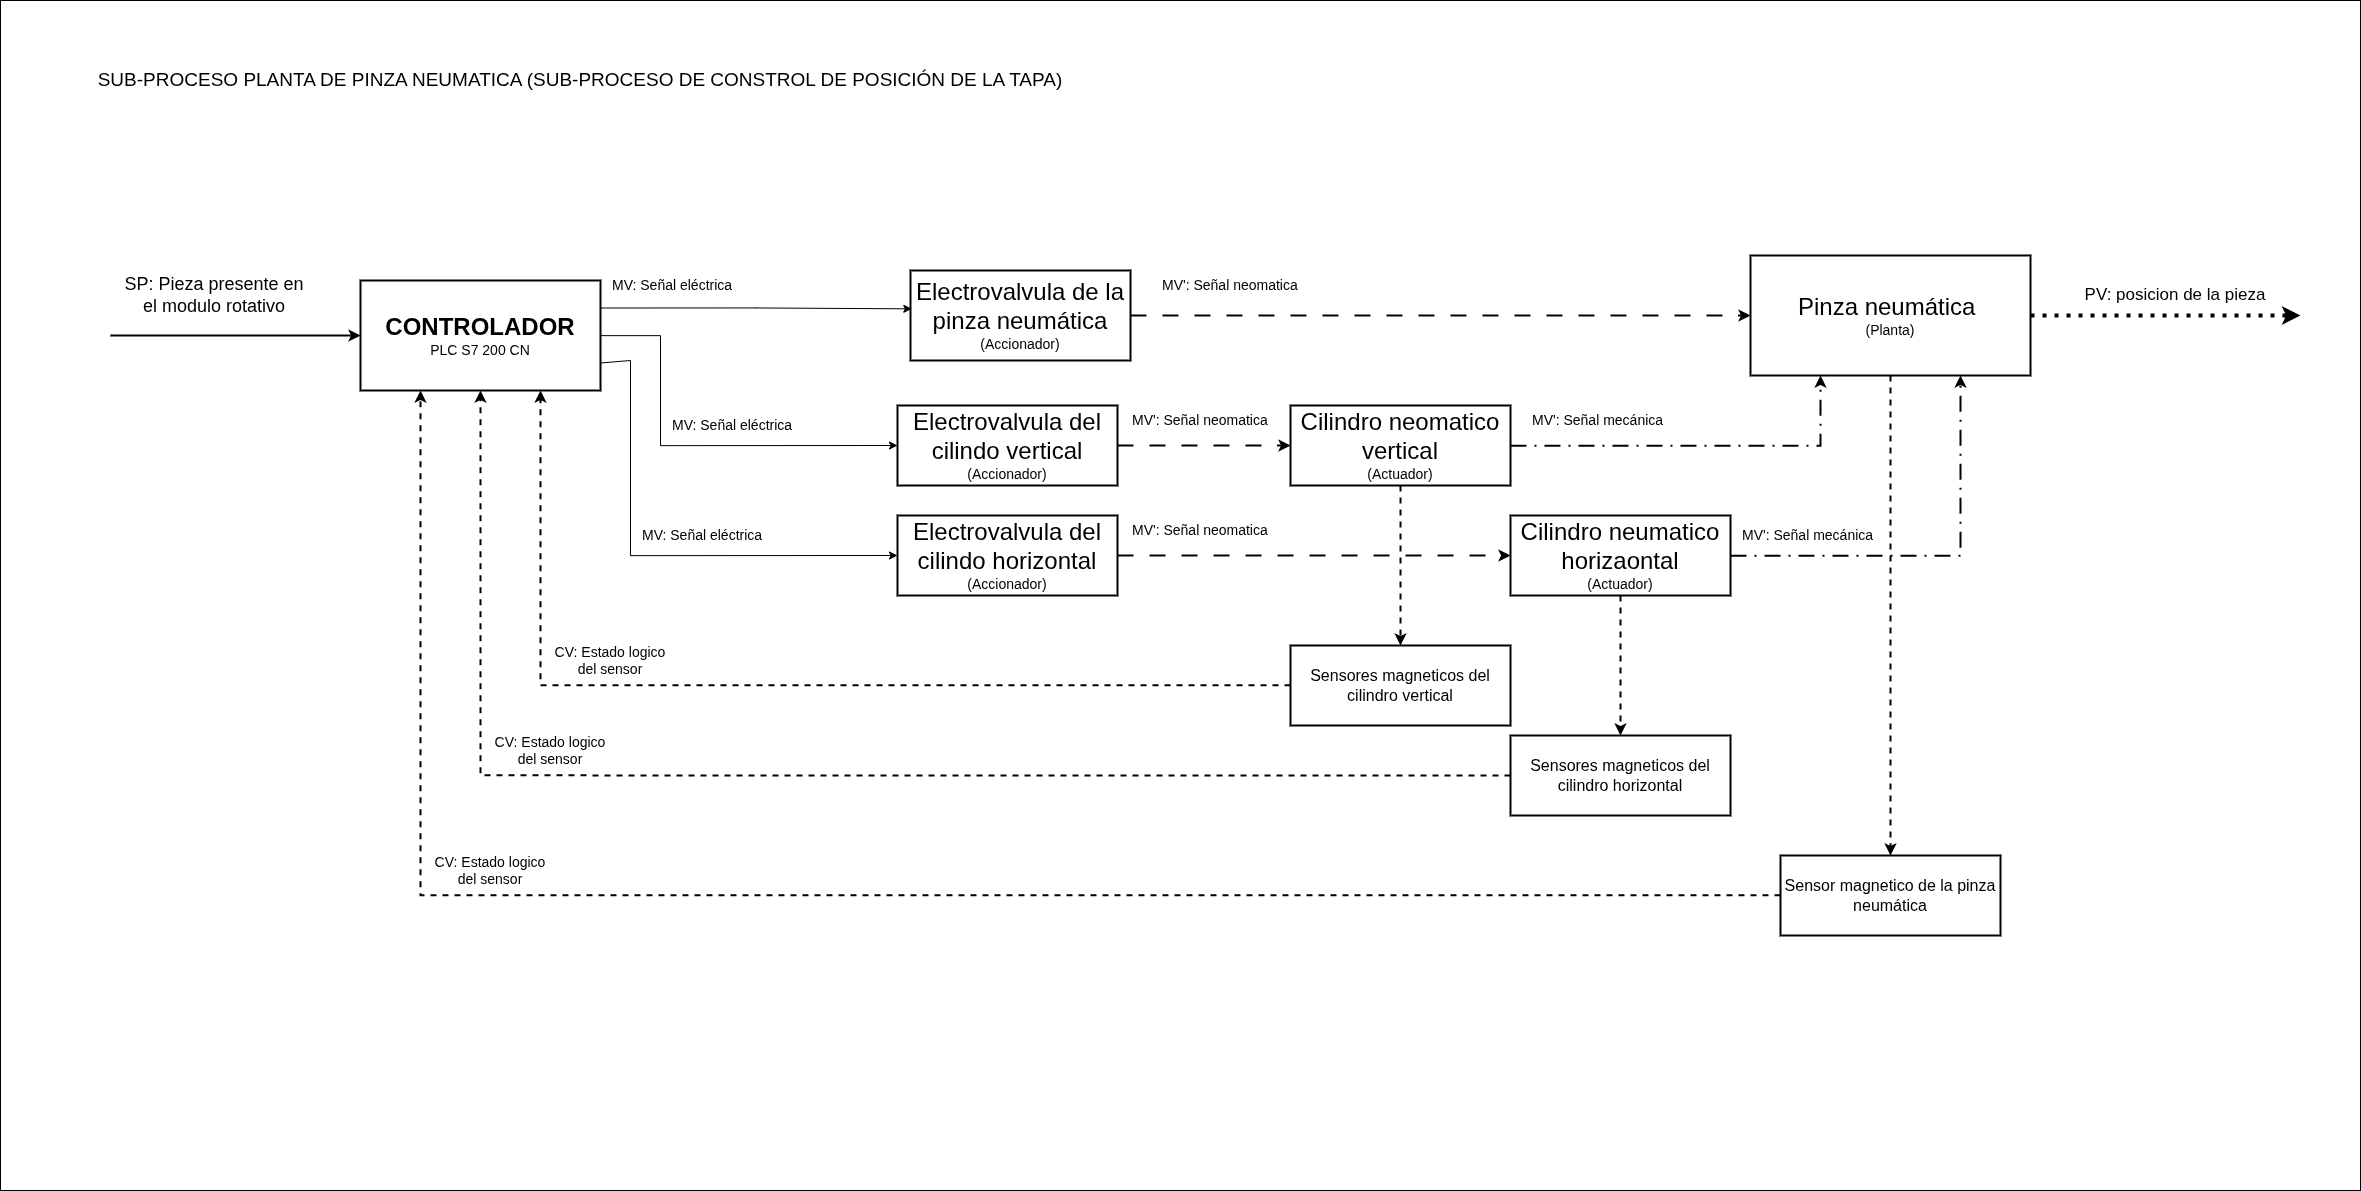

The diagram above was exported from draw.io. Its source (the exported page's mxGraphModel, read from the mxfile embedded in the PNG):
<mxGraphModel dx="3284" dy="2792" grid="1" gridSize="10" guides="1" tooltips="1" connect="1" arrows="1" fold="1" page="1" pageScale="1" pageWidth="827" pageHeight="1169" math="0" shadow="0">
  <root>
    <mxCell id="Y5SxHkofxnx8u0QMFMi--0" />
    <mxCell id="Y5SxHkofxnx8u0QMFMi--1" parent="Y5SxHkofxnx8u0QMFMi--0" />
    <mxCell id="Y5SxHkofxnx8u0QMFMi--2" parent="Y5SxHkofxnx8u0QMFMi--1" style="rounded=0;whiteSpace=wrap;html=1;fillColor=none;movable=0;resizable=0;rotatable=0;deletable=0;editable=0;locked=1;connectable=0;" value="" vertex="1">
      <mxGeometry height="1190" width="2360" x="-320" y="-320" as="geometry" />
    </mxCell>
    <mxCell id="Y5SxHkofxnx8u0QMFMi--5" edge="1" parent="Y5SxHkofxnx8u0QMFMi--1" style="endArrow=classic;html=1;rounded=0;entryX=0;entryY=0.5;entryDx=0;entryDy=0;fontColor=light-dark(#000000,#000000);strokeColor=light-dark(#000000,#000000);strokeWidth=2;" target="e6R7GNXv4f5-NzNNyWm_-0" value="">
      <mxGeometry height="50" relative="1" width="50" as="geometry">
        <mxPoint x="-210" y="15" as="sourcePoint" />
        <mxPoint x="50.000000000000455" y="39.999999999999545" as="targetPoint" />
      </mxGeometry>
    </mxCell>
    <mxCell id="Y5SxHkofxnx8u0QMFMi--79" edge="1" parent="Y5SxHkofxnx8u0QMFMi--1" source="UPLOOaMyU9V3UDTVUvdz-0" style="endArrow=classic;html=1;rounded=0;exitX=1;exitY=0.5;exitDx=0;exitDy=0;dashed=1;dashPattern=1 2;strokeWidth=4;strokeColor=light-dark(#000000,#1D1D1D);" value="">
      <mxGeometry height="50" relative="1" width="50" as="geometry">
        <mxPoint x="1729.6400000000003" y="44.98000000000002" as="sourcePoint" />
        <mxPoint x="1980" y="-5" as="targetPoint" />
      </mxGeometry>
    </mxCell>
    <mxCell id="lzxmTPx-ECr_aEDs7KKh-0" edge="1" parent="Y5SxHkofxnx8u0QMFMi--1" source="NzU5gpb53pMGWX4vpp6V-0" style="edgeStyle=orthogonalEdgeStyle;rounded=0;orthogonalLoop=1;jettySize=auto;html=1;entryX=0;entryY=0.5;entryDx=0;entryDy=0;dashed=1;dashPattern=8 8;strokeWidth=2;" target="UPLOOaMyU9V3UDTVUvdz-0">
      <mxGeometry relative="1" as="geometry" />
    </mxCell>
    <mxCell id="NzU5gpb53pMGWX4vpp6V-0" parent="Y5SxHkofxnx8u0QMFMi--1" style="rounded=0;whiteSpace=wrap;html=1;fontSize=10;fillColor=light-dark(#FFFFFF,#FFFFFF);fontColor=light-dark(#000000,#000000);strokeColor=light-dark(#000000,#000000);strokeWidth=2;" value="&lt;font style=&quot;font-size: 24px;&quot;&gt;Electrovalvula de la pinza neumática&lt;/font&gt;&lt;div&gt;&lt;font style=&quot;font-size: 14px;&quot;&gt;(Accionador)&lt;/font&gt;&lt;/div&gt;" vertex="1">
      <mxGeometry height="90" width="220" x="590" y="-50" as="geometry" />
    </mxCell>
    <mxCell id="lzxmTPx-ECr_aEDs7KKh-3" edge="1" parent="Y5SxHkofxnx8u0QMFMi--1" source="NzU5gpb53pMGWX4vpp6V-1" style="edgeStyle=orthogonalEdgeStyle;rounded=0;orthogonalLoop=1;jettySize=auto;html=1;entryX=0;entryY=0.5;entryDx=0;entryDy=0;dashed=1;dashPattern=8 8;strokeWidth=2;" target="weOHkGr-E42cwt7yuiSV-0">
      <mxGeometry relative="1" as="geometry" />
    </mxCell>
    <mxCell id="NzU5gpb53pMGWX4vpp6V-1" parent="Y5SxHkofxnx8u0QMFMi--1" style="rounded=0;whiteSpace=wrap;html=1;fontSize=10;fillColor=light-dark(#FFFFFF,#FFFFFF);fontColor=light-dark(#000000,#000000);strokeColor=light-dark(#000000,#000000);strokeWidth=2;" value="&lt;font style=&quot;font-size: 24px;&quot;&gt;Electrovalvula del cilindo vertical&lt;/font&gt;&lt;div&gt;&lt;font style=&quot;font-size: 14px;&quot;&gt;(Accionador)&lt;/font&gt;&lt;/div&gt;" vertex="1">
      <mxGeometry height="80" width="220" x="577" y="85" as="geometry" />
    </mxCell>
    <mxCell id="lzxmTPx-ECr_aEDs7KKh-4" edge="1" parent="Y5SxHkofxnx8u0QMFMi--1" source="NzU5gpb53pMGWX4vpp6V-2" style="edgeStyle=orthogonalEdgeStyle;rounded=0;orthogonalLoop=1;jettySize=auto;html=1;entryX=0;entryY=0.5;entryDx=0;entryDy=0;strokeWidth=2;dashed=1;dashPattern=8 8;" target="weOHkGr-E42cwt7yuiSV-1">
      <mxGeometry relative="1" as="geometry" />
    </mxCell>
    <mxCell id="NzU5gpb53pMGWX4vpp6V-2" parent="Y5SxHkofxnx8u0QMFMi--1" style="rounded=0;whiteSpace=wrap;html=1;fontSize=10;fillColor=light-dark(#FFFFFF,#FFFFFF);fontColor=light-dark(#000000,#000000);strokeColor=light-dark(#000000,#000000);strokeWidth=2;" value="&lt;font style=&quot;font-size: 24px;&quot;&gt;Electrovalvula del cilindo horizontal&lt;/font&gt;&lt;div&gt;&lt;font style=&quot;font-size: 14px;&quot;&gt;(Accionador)&lt;/font&gt;&lt;/div&gt;" vertex="1">
      <mxGeometry height="80" width="220" x="577" y="195" as="geometry" />
    </mxCell>
    <mxCell id="ZZuhn7URcWPSs_UaizV9-5" edge="1" parent="Y5SxHkofxnx8u0QMFMi--1" source="UPLOOaMyU9V3UDTVUvdz-0" style="edgeStyle=orthogonalEdgeStyle;rounded=0;orthogonalLoop=1;jettySize=auto;html=1;entryX=0.5;entryY=0;entryDx=0;entryDy=0;dashed=1;strokeWidth=2;" target="ZZuhn7URcWPSs_UaizV9-2">
      <mxGeometry relative="1" as="geometry" />
    </mxCell>
    <mxCell id="UPLOOaMyU9V3UDTVUvdz-0" parent="Y5SxHkofxnx8u0QMFMi--1" style="rounded=0;whiteSpace=wrap;html=1;fillColor=light-dark(#FFFFFF,#FFFFFF);strokeColor=light-dark(#000000,#000000);fontColor=light-dark(#000000,#000000);strokeWidth=2;" value="&lt;span style=&quot;font-size: 24px;&quot;&gt;Pinza neumática&amp;nbsp;&lt;/span&gt;&lt;br&gt;&lt;div&gt;&lt;font style=&quot;font-size: 14px;&quot;&gt;(Planta)&lt;/font&gt;&lt;/div&gt;" vertex="1">
      <mxGeometry height="120" width="280" x="1430" y="-65" as="geometry" />
    </mxCell>
    <mxCell id="lzxmTPx-ECr_aEDs7KKh-1" edge="1" parent="Y5SxHkofxnx8u0QMFMi--1" source="weOHkGr-E42cwt7yuiSV-0" style="edgeStyle=orthogonalEdgeStyle;rounded=0;orthogonalLoop=1;jettySize=auto;html=1;entryX=0.25;entryY=1;entryDx=0;entryDy=0;strokeWidth=2;dashed=1;dashPattern=8 4 1 4;" target="UPLOOaMyU9V3UDTVUvdz-0">
      <mxGeometry relative="1" as="geometry" />
    </mxCell>
    <mxCell id="ZZuhn7URcWPSs_UaizV9-3" edge="1" parent="Y5SxHkofxnx8u0QMFMi--1" source="weOHkGr-E42cwt7yuiSV-0" style="edgeStyle=orthogonalEdgeStyle;rounded=0;orthogonalLoop=1;jettySize=auto;html=1;entryX=0.5;entryY=0;entryDx=0;entryDy=0;dashed=1;strokeWidth=2;" target="ZZuhn7URcWPSs_UaizV9-0">
      <mxGeometry relative="1" as="geometry" />
    </mxCell>
    <mxCell id="weOHkGr-E42cwt7yuiSV-0" parent="Y5SxHkofxnx8u0QMFMi--1" style="rounded=0;whiteSpace=wrap;html=1;fontSize=10;fontColor=light-dark(#000000,#000000);strokeColor=light-dark(#000000,#191919);fillColor=light-dark(#FFFFFF,#FFFFFF);strokeWidth=2;" value="&lt;font style=&quot;font-size: 24px;&quot;&gt;Cilindro neomatico vertical&lt;/font&gt;&lt;div&gt;&lt;font style=&quot;font-size: 14px;&quot;&gt;(Actuador)&lt;/font&gt;&lt;/div&gt;" vertex="1">
      <mxGeometry height="80" width="220" x="970" y="85" as="geometry" />
    </mxCell>
    <mxCell id="lzxmTPx-ECr_aEDs7KKh-2" edge="1" parent="Y5SxHkofxnx8u0QMFMi--1" source="weOHkGr-E42cwt7yuiSV-1" style="edgeStyle=orthogonalEdgeStyle;rounded=0;orthogonalLoop=1;jettySize=auto;html=1;entryX=0.75;entryY=1;entryDx=0;entryDy=0;dashed=1;dashPattern=8 4 1 4;strokeWidth=2;" target="UPLOOaMyU9V3UDTVUvdz-0">
      <mxGeometry relative="1" as="geometry" />
    </mxCell>
    <mxCell id="ZZuhn7URcWPSs_UaizV9-4" edge="1" parent="Y5SxHkofxnx8u0QMFMi--1" source="weOHkGr-E42cwt7yuiSV-1" style="edgeStyle=orthogonalEdgeStyle;rounded=0;orthogonalLoop=1;jettySize=auto;html=1;entryX=0.5;entryY=0;entryDx=0;entryDy=0;dashed=1;strokeWidth=2;" target="ZZuhn7URcWPSs_UaizV9-1">
      <mxGeometry relative="1" as="geometry" />
    </mxCell>
    <mxCell id="weOHkGr-E42cwt7yuiSV-1" parent="Y5SxHkofxnx8u0QMFMi--1" style="rounded=0;whiteSpace=wrap;html=1;fontSize=10;fontColor=light-dark(#000000,#000000);strokeColor=light-dark(#000000,#191919);fillColor=light-dark(#FFFFFF,#FFFFFF);strokeWidth=2;" value="&lt;font style=&quot;font-size: 24px;&quot;&gt;Cilindro neumatico horizaontal&lt;/font&gt;&lt;div&gt;&lt;font style=&quot;font-size: 14px;&quot;&gt;(Actuador)&lt;/font&gt;&lt;/div&gt;" vertex="1">
      <mxGeometry height="80" width="220" x="1190" y="195" as="geometry" />
    </mxCell>
    <mxCell id="rpkyEw1GOAn_j_-ainKW-6" edge="1" parent="Y5SxHkofxnx8u0QMFMi--1" source="ZZuhn7URcWPSs_UaizV9-0" style="edgeStyle=orthogonalEdgeStyle;rounded=0;orthogonalLoop=1;jettySize=auto;html=1;entryX=0.75;entryY=1;entryDx=0;entryDy=0;dashed=1;strokeWidth=2;" target="e6R7GNXv4f5-NzNNyWm_-0">
      <mxGeometry relative="1" as="geometry" />
    </mxCell>
    <mxCell id="ZZuhn7URcWPSs_UaizV9-0" parent="Y5SxHkofxnx8u0QMFMi--1" style="rounded=0;whiteSpace=wrap;html=1;strokeColor=light-dark(#000000,#000000);fillColor=light-dark(#FFFFFF,#FBFBFB);fontColor=light-dark(#000000,#000000);fontSize=16;strokeWidth=2;" value="Sensores magneticos del cilindro vertical" vertex="1">
      <mxGeometry height="80" width="220" x="970" y="325" as="geometry" />
    </mxCell>
    <mxCell id="rpkyEw1GOAn_j_-ainKW-7" edge="1" parent="Y5SxHkofxnx8u0QMFMi--1" source="ZZuhn7URcWPSs_UaizV9-1" style="edgeStyle=orthogonalEdgeStyle;rounded=0;orthogonalLoop=1;jettySize=auto;html=1;exitX=0;exitY=0.5;exitDx=0;exitDy=0;entryX=0.5;entryY=1;entryDx=0;entryDy=0;dashed=1;strokeWidth=2;" target="e6R7GNXv4f5-NzNNyWm_-0">
      <mxGeometry relative="1" as="geometry" />
    </mxCell>
    <mxCell id="ZZuhn7URcWPSs_UaizV9-1" parent="Y5SxHkofxnx8u0QMFMi--1" style="rounded=0;whiteSpace=wrap;html=1;strokeColor=light-dark(#000000,#000000);fillColor=light-dark(#FFFFFF,#FBFBFB);fontColor=light-dark(#000000,#000000);fontSize=16;strokeWidth=2;" value="Sensores magneticos del cilindro horizontal" vertex="1">
      <mxGeometry height="80" width="220" x="1190" y="415" as="geometry" />
    </mxCell>
    <mxCell id="rpkyEw1GOAn_j_-ainKW-8" edge="1" parent="Y5SxHkofxnx8u0QMFMi--1" source="ZZuhn7URcWPSs_UaizV9-2" style="edgeStyle=orthogonalEdgeStyle;rounded=0;orthogonalLoop=1;jettySize=auto;html=1;entryX=0.25;entryY=1;entryDx=0;entryDy=0;dashed=1;strokeWidth=2;" target="e6R7GNXv4f5-NzNNyWm_-0">
      <mxGeometry relative="1" as="geometry" />
    </mxCell>
    <mxCell id="ZZuhn7URcWPSs_UaizV9-2" parent="Y5SxHkofxnx8u0QMFMi--1" style="rounded=0;whiteSpace=wrap;html=1;strokeColor=light-dark(#000000,#000000);fillColor=light-dark(#FFFFFF,#FBFBFB);fontColor=light-dark(#000000,#000000);fontSize=16;strokeWidth=2;" value="Sensor magnetico de la pinza neumática" vertex="1">
      <mxGeometry height="80" width="220" x="1460" y="535" as="geometry" />
    </mxCell>
    <mxCell id="rpkyEw1GOAn_j_-ainKW-2" edge="1" parent="Y5SxHkofxnx8u0QMFMi--1" source="e6R7GNXv4f5-NzNNyWm_-0" style="edgeStyle=orthogonalEdgeStyle;rounded=0;orthogonalLoop=1;jettySize=auto;html=1;entryX=0;entryY=0.5;entryDx=0;entryDy=0;" target="NzU5gpb53pMGWX4vpp6V-1">
      <mxGeometry relative="1" as="geometry">
        <Array as="points">
          <mxPoint x="340" y="15" />
          <mxPoint x="340" y="125" />
        </Array>
      </mxGeometry>
    </mxCell>
    <mxCell id="rpkyEw1GOAn_j_-ainKW-3" edge="1" parent="Y5SxHkofxnx8u0QMFMi--1" source="e6R7GNXv4f5-NzNNyWm_-0" style="edgeStyle=orthogonalEdgeStyle;rounded=0;orthogonalLoop=1;jettySize=auto;html=1;exitX=1;exitY=0.75;exitDx=0;exitDy=0;entryX=0;entryY=0.5;entryDx=0;entryDy=0;" target="NzU5gpb53pMGWX4vpp6V-2">
      <mxGeometry relative="1" as="geometry">
        <Array as="points">
          <mxPoint x="280" y="40" />
          <mxPoint x="310" y="40" />
          <mxPoint x="310" y="235" />
        </Array>
      </mxGeometry>
    </mxCell>
    <mxCell id="e6R7GNXv4f5-NzNNyWm_-0" parent="Y5SxHkofxnx8u0QMFMi--1" style="rounded=0;whiteSpace=wrap;html=1;fillColor=light-dark(#FFFFFF,#FFFFFF);fontColor=light-dark(#000000,#000000);strokeColor=light-dark(#000000,#000000);strokeWidth=2;" value="&lt;font dir=&quot;auto&quot; style=&quot;vertical-align: inherit;&quot;&gt;&lt;font dir=&quot;auto&quot; style=&quot;vertical-align: inherit; font-size: 24px;&quot;&gt;&lt;b&gt;CONTROLADOR&lt;/b&gt;&lt;/font&gt;&lt;/font&gt;&lt;div&gt;&lt;font dir=&quot;auto&quot; style=&quot;vertical-align: inherit;&quot;&gt;&lt;font dir=&quot;auto&quot; style=&quot;vertical-align: inherit; font-size: 14px;&quot;&gt;PLC S7 200 CN&lt;/font&gt;&lt;/font&gt;&lt;/div&gt;" vertex="1">
      <mxGeometry height="110" width="240" x="40" y="-40" as="geometry" />
    </mxCell>
    <mxCell id="vW9A-3_enldn7j_3zcFh-0" parent="Y5SxHkofxnx8u0QMFMi--1" style="text;html=1;whiteSpace=wrap;strokeColor=none;fillColor=none;align=center;verticalAlign=middle;rounded=0;fontSize=18;" value="SP: Pieza presente en el modulo rotativo" vertex="1">
      <mxGeometry height="30" width="187.5" x="-200" y="-40" as="geometry" />
    </mxCell>
    <mxCell id="jUTWwOLNxquEtibAssrP-0" parent="Y5SxHkofxnx8u0QMFMi--1" style="text;html=1;whiteSpace=wrap;strokeColor=none;fillColor=none;align=center;verticalAlign=middle;rounded=0;fontSize=19;fontColor=light-dark(#000000,#0000CC);" value="SUB-PROCESO PLANTA DE PINZA NEUMATICA (SUB-PROCESO DE CONSTROL DE POSICIÓN DE LA TAPA)" vertex="1">
      <mxGeometry height="60" width="1060" x="-270" y="-270" as="geometry" />
    </mxCell>
    <mxCell id="rpkyEw1GOAn_j_-ainKW-0" parent="Y5SxHkofxnx8u0QMFMi--1" style="text;html=1;whiteSpace=wrap;strokeColor=none;fillColor=none;align=center;verticalAlign=middle;rounded=0;fontSize=17;" value="PV: posicion de la pieza" vertex="1">
      <mxGeometry height="30" width="210" x="1750" y="-40" as="geometry" />
    </mxCell>
    <mxCell id="rpkyEw1GOAn_j_-ainKW-5" edge="1" parent="Y5SxHkofxnx8u0QMFMi--1" source="e6R7GNXv4f5-NzNNyWm_-0" style="edgeStyle=orthogonalEdgeStyle;rounded=0;orthogonalLoop=1;jettySize=auto;html=1;exitX=1;exitY=0.25;exitDx=0;exitDy=0;entryX=0.006;entryY=0.426;entryDx=0;entryDy=0;entryPerimeter=0;" target="NzU5gpb53pMGWX4vpp6V-0">
      <mxGeometry relative="1" as="geometry" />
    </mxCell>
    <mxCell id="Y9K4kQzuJg7ddQRegJrG-0" parent="Y5SxHkofxnx8u0QMFMi--1" style="text;html=1;whiteSpace=wrap;strokeColor=none;fillColor=none;align=center;verticalAlign=middle;rounded=0;fontSize=14;" value="CV: Estado logico del sensor" vertex="1">
      <mxGeometry height="30" width="120" x="110" y="535" as="geometry" />
    </mxCell>
    <mxCell id="cTRuNBF_lWErkpWxwMOJ-0" parent="Y5SxHkofxnx8u0QMFMi--1" style="text;html=1;whiteSpace=wrap;strokeColor=none;fillColor=none;align=center;verticalAlign=middle;rounded=0;fontSize=14;" value="CV: Estado logico del sensor" vertex="1">
      <mxGeometry height="30" width="120" x="170" y="415" as="geometry" />
    </mxCell>
    <mxCell id="cTRuNBF_lWErkpWxwMOJ-1" parent="Y5SxHkofxnx8u0QMFMi--1" style="text;html=1;whiteSpace=wrap;strokeColor=none;fillColor=none;align=center;verticalAlign=middle;rounded=0;fontSize=14;" value="CV: Estado logico del sensor" vertex="1">
      <mxGeometry height="30" width="120" x="230" y="325" as="geometry" />
    </mxCell>
    <mxCell id="DBP2CcMxXqAAKvtKYQ-E-0" parent="Y5SxHkofxnx8u0QMFMi--1" style="text;html=1;whiteSpace=wrap;strokeColor=none;fillColor=none;align=left;verticalAlign=middle;rounded=0;fontSize=14;" value="MV: Señal eléctrica&amp;nbsp;" vertex="1">
      <mxGeometry height="30" width="150" x="290" y="-50" as="geometry" />
    </mxCell>
    <mxCell id="oCuSG0mq1ljjUHIPa_6O-0" parent="Y5SxHkofxnx8u0QMFMi--1" style="text;html=1;whiteSpace=wrap;strokeColor=none;fillColor=none;align=left;verticalAlign=middle;rounded=0;fontSize=14;" value="MV: Señal eléctrica&amp;nbsp;" vertex="1">
      <mxGeometry height="30" width="150" x="350" y="90" as="geometry" />
    </mxCell>
    <mxCell id="oCuSG0mq1ljjUHIPa_6O-1" parent="Y5SxHkofxnx8u0QMFMi--1" style="text;html=1;whiteSpace=wrap;strokeColor=none;fillColor=none;align=left;verticalAlign=middle;rounded=0;fontSize=14;" value="MV: Señal eléctrica&amp;nbsp;" vertex="1">
      <mxGeometry height="30" width="150" x="320" y="200" as="geometry" />
    </mxCell>
    <mxCell id="g2wGme0xjlQtIGD1ztYO-0" parent="Y5SxHkofxnx8u0QMFMi--1" style="text;html=1;whiteSpace=wrap;strokeColor=none;fillColor=none;align=left;verticalAlign=middle;rounded=0;fontSize=14;" value="MV': Señal neomatica" vertex="1">
      <mxGeometry height="30" width="150" x="840" y="-50" as="geometry" />
    </mxCell>
    <mxCell id="g2wGme0xjlQtIGD1ztYO-1" parent="Y5SxHkofxnx8u0QMFMi--1" style="text;html=1;whiteSpace=wrap;strokeColor=none;fillColor=none;align=left;verticalAlign=middle;rounded=0;fontSize=14;" value="MV': Señal neomatica" vertex="1">
      <mxGeometry height="30" width="150" x="810" y="85" as="geometry" />
    </mxCell>
    <mxCell id="g2wGme0xjlQtIGD1ztYO-2" parent="Y5SxHkofxnx8u0QMFMi--1" style="text;html=1;whiteSpace=wrap;strokeColor=none;fillColor=none;align=left;verticalAlign=middle;rounded=0;fontSize=14;" value="MV': Señal neomatica" vertex="1">
      <mxGeometry height="30" width="150" x="810" y="195" as="geometry" />
    </mxCell>
    <mxCell id="yKDWreh1IeBtwBoh-Oxg-0" parent="Y5SxHkofxnx8u0QMFMi--1" style="text;html=1;whiteSpace=wrap;strokeColor=none;fillColor=none;align=left;verticalAlign=middle;rounded=0;fontSize=14;" value="MV': Señal mecánica" vertex="1">
      <mxGeometry height="30" width="150" x="1210" y="85" as="geometry" />
    </mxCell>
    <mxCell id="yKDWreh1IeBtwBoh-Oxg-1" parent="Y5SxHkofxnx8u0QMFMi--1" style="text;html=1;whiteSpace=wrap;strokeColor=none;fillColor=none;align=left;verticalAlign=middle;rounded=0;fontSize=14;" value="MV': Señal mecánica" vertex="1">
      <mxGeometry height="30" width="150" x="1420" y="200" as="geometry" />
    </mxCell>
  </root>
</mxGraphModel>